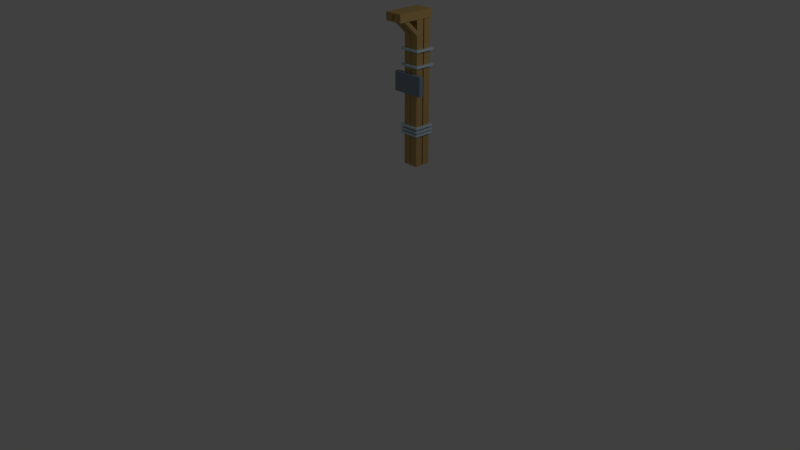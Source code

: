 # Source: support.blend  (saved by Blender 2.79.0; exported with 4.5.12 LTS)
import bpy
from mathutils import Matrix  # noqa: F401  (used for matrix-valued properties, if any)

bpy.ops.wm.read_factory_settings(use_empty=True)
scene = bpy.context.scene
scene.name = 'Scene'

# ---- collections
col_collection_1 = bpy.data.collections.new('Collection 1'); scene.collection.children.link(col_collection_1)

# ---- materials (node trees are filled in below, after node groups)
mat_material_001 = bpy.data.materials.new('Material.001')
mat_material_001.alpha_threshold = 0.0
mat_material_001.use_transparent_shadow = False
mat_material_001.diffuse_color = (0.5747, 0.7577, 0.8829, 1.0)
mat_material_001.roughness = 0.5
mat_wood = bpy.data.materials.new('Wood')
mat_wood.alpha_threshold = 0.0
mat_wood.use_transparent_shadow = False
mat_wood.diffuse_color = (0.5382, 0.3641, 0.1379, 1.0)
mat_wood.roughness = 0.5
mat_material_005 = bpy.data.materials.new('Material.005')
mat_material_005.alpha_threshold = 0.0
mat_material_005.use_transparent_shadow = False
mat_material_005.diffuse_color = (0.2625, 0.3263, 0.42, 1.0)
mat_material_005.roughness = 0.5

# ---- material node trees

# ---- world
world_world = bpy.data.worlds.new('World'); scene.world = world_world
world_world.color = (0.05088, 0.05088, 0.05088)
world_world.use_sun_shadow = False
world_world.sun_shadow_jitter_overblur = 0.0
world_world.cycles.sampling_method = 'MANUAL'

# ---- cameras
cam_camera = bpy.data.cameras.new('Camera')
cam_camera.clip_end = 100.0
cam_camera.lens = 35.0
cam_camera.sensor_width = 32.0
cam_camera.sensor_height = 18.0
cam_camera.ortho_scale = 7.314
cam_camera.dof.focus_distance = 0.0
cam_camera.dof.aperture_fstop = 128.0

# ---- lights
light_lamp = bpy.data.lights.new('Lamp', 'POINT')
light_lamp.transmission_factor = 0.0
light_lamp.cutoff_distance = 30.0
light_lamp.energy = 100.0
light_lamp.shadow_buffer_clip_start = 1.001
light_lamp.shadow_soft_size = 0.1
light_lamp.shadow_maximum_resolution = 0.006
light_lamp.use_absolute_resolution = True

# ---- meshes
me_cube_011 = bpy.data.meshes.new('Cube.011')
me_cube_011.from_pydata([(-1.027, -1.765, 113.3), (-0.799, -1.537, 115.3), (-1.027, 0.2348, 113.3), (-0.799, 0.006412, 115.3), (0.9726, -1.765, 113.3), (0.7442, -1.537, 115.3), (0.9726, 0.2348, 113.3), (0.7442, 0.006412, 115.3), (-1.027, -1.765, 115.3), (-1.027, 0.2348, 115.3), (0.9726, 0.2348, 115.3), (0.9726, -1.765, 115.3), (-0.799, -1.537, 115.3), (-0.799, 0.006412, 115.3), (0.7442, 0.006412, 115.3), (0.7442, -1.537, 115.3), (-0.799, -1.537, 113.3), (-0.799, 0.006412, 113.3), (0.7442, 0.006412, 113.3), (0.7442, -1.537, 113.3), (-0.6992, -3.043, 143.4), (-0.6992, -2.809, 146.0), (-0.6992, -1.577, 128.5), (-0.6992, -1.343, 131.0), (-0.07163, -3.043, 143.4), (-0.07163, -2.809, 146.0), (-0.07163, -1.577, 128.5), (-0.07163, -1.343, 131.0), (0.1257, -3.043, 143.4), (0.1257, -2.809, 146.0), (0.1257, -1.577, 128.5), (0.1257, -1.343, 131.0), (0.7532, -3.043, 143.4), (0.7532, -2.809, 146.0), (0.7532, -1.577, 128.5), (0.7532, -1.343, 131.0), (0.0382, -3.635, 143.5), (0.0382, -3.635, 151.4), (0.0382, 0.01212, 143.5), (0.0382, 0.01212, 151.4), (0.8407, -3.635, 143.5), (0.8407, -3.635, 151.4), (0.8407, 0.01212, 143.5), (0.8407, 0.01212, 151.4), (-0.9012, -3.635, 143.5), (-0.9012, -3.635, 151.4), (-0.9012, 0.01212, 143.5), (-0.9012, 0.01212, 151.4), (-0.0987, -3.635, 143.5), (-0.0987, -3.635, 151.4), (-0.0987, 0.01212, 143.5), (-0.0987, 0.01212, 151.4), (-1.027, -1.765, 98.22), (-0.799, -1.537, 100.2), (-1.027, 0.2348, 98.22), (-0.799, 0.006412, 100.2), (0.9726, -1.765, 98.22), (0.7442, -1.537, 100.2), (0.9726, 0.2348, 98.22), (0.7442, 0.006412, 100.2), (-1.027, -1.765, 100.2), (-1.027, 0.2348, 100.2), (0.9726, 0.2348, 100.2), (0.9726, -1.765, 100.2), (-0.799, -1.537, 100.2), (-0.799, 0.006412, 100.2), (0.7442, 0.006412, 100.2), (0.7442, -1.537, 100.2), (-0.799, -1.537, 98.22), (-0.799, 0.006412, 98.22), (0.7442, 0.006412, 98.22), (0.7442, -1.537, 98.22), (-1.027, -1.765, 38.68), (-0.799, -1.537, 40.68), (-1.027, 0.2348, 38.68), (-0.799, 0.006412, 40.68), (0.9726, -1.765, 38.68), (0.7442, -1.537, 40.68), (0.9726, 0.2348, 38.68), (0.7442, 0.006412, 40.68), (-1.027, -1.765, 40.68), (-1.027, 0.2348, 40.68), (0.9726, 0.2348, 40.68), (0.9726, -1.765, 40.68), (-0.799, -1.537, 40.68), (-0.799, 0.006412, 40.68), (0.7442, 0.006412, 40.68), (0.7442, -1.537, 40.68), (-0.799, -1.537, 38.68), (-0.799, 0.006412, 38.68), (0.7442, 0.006412, 38.68), (0.7442, -1.537, 38.68), (-1.027, -1.765, 34.92), (-0.799, -1.537, 36.92), (-1.027, 0.2348, 34.92), (-0.799, 0.006412, 36.92), (0.9726, -1.765, 34.92), (0.7442, -1.537, 36.92), (0.9726, 0.2348, 34.92), (0.7442, 0.006412, 36.92), (-1.027, -1.765, 36.92), (-1.027, 0.2348, 36.92), (0.9726, 0.2348, 36.92), (0.9726, -1.765, 36.92), (-0.799, -1.537, 36.92), (-0.799, 0.006412, 36.92), (0.7442, 0.006412, 36.92), (0.7442, -1.537, 36.92), (-0.799, -1.537, 34.92), (-0.799, 0.006412, 34.92), (0.7442, 0.006412, 34.92), (0.7442, -1.537, 34.92), (-1.027, -1.765, 31.58), (-0.799, -1.537, 33.58), (-1.027, 0.2348, 31.58), (-0.799, 0.006412, 33.58), (0.9726, -1.765, 31.58), (0.7442, -1.537, 33.58), (0.9726, 0.2348, 31.58), (0.7442, 0.006412, 33.58), (-1.027, -1.765, 33.58), (-1.027, 0.2348, 33.58), (0.9726, 0.2348, 33.58), (0.9726, -1.765, 33.58), (-0.799, -1.537, 33.58), (-0.799, 0.006412, 33.58), (0.7442, 0.006412, 33.58), (0.7442, -1.537, 33.58), (-0.799, -1.537, 31.58), (-0.799, 0.006412, 31.58), (0.7442, 0.006412, 31.58), (0.7442, -1.537, 31.58), (-1.592, -1.958, 73.05), (-1.592, -1.958, 92.05), (-1.592, -1.531, 73.05), (-1.592, -1.531, 92.05), (1.499, -1.958, 73.05), (1.499, -1.958, 92.05), (1.499, -1.531, 73.05), (1.499, -1.531, 92.05), (-0.7624, -0.7313, 0.0), (-0.7624, -0.7313, 143.4), (-0.7624, -4.768e-07, 0.0), (-0.7624, -9.537e-07, 143.4), (-0.03113, -0.7313, 0.0), (-0.03113, -0.7313, 143.4), (-0.03113, -4.768e-07, 0.0), (-0.03113, -9.537e-07, 143.4), (-0.7624, -1.588, 0.0), (-0.7624, -1.588, 143.4), (-0.7624, -0.8569, 0.0), (-0.7624, -0.8569, 143.4), (-0.03113, -1.588, 7.629e-06), (-0.03113, -1.588, 143.4), (-0.03113, -0.8569, 7.629e-06), (-0.03113, -0.8569, 143.4), (0.03113, -1.588, 0.0), (0.03113, -1.588, 143.4), (0.03113, -0.8569, 0.0), (0.03113, -0.8569, 143.4), (0.7624, -1.588, 7.629e-06), (0.7624, -1.588, 143.4), (0.7624, -0.8569, 7.629e-06), (0.7624, -0.8569, 143.4), (0.03113, -0.7313, 0.0), (0.03113, -0.7313, 143.4), (0.03113, -4.768e-07, 0.0), (0.03113, -9.537e-07, 143.4), (0.7624, -0.7313, 7.629e-06), (0.7624, -0.7313, 143.4), (0.7624, -4.768e-07, 7.629e-06), (0.7624, -9.537e-07, 143.4)], [], [(0, 8, 9, 2), (2, 9, 10, 6), (6, 10, 11, 4), (4, 11, 8, 0), (0, 16, 19, 4), (5, 7, 14, 15), (1, 3, 9, 8), (3, 7, 10, 9), (7, 5, 11, 10), (5, 1, 8, 11), (12, 15, 19, 16), (3, 1, 12, 13), (1, 5, 15, 12), (7, 3, 13, 14), (4, 19, 18, 6), (14, 13, 17, 18), (15, 14, 18, 19), (13, 12, 16, 17), (6, 18, 17, 2), (2, 17, 16, 0), (20, 21, 23, 22), (22, 23, 27, 26), (26, 27, 25, 24), (24, 25, 21, 20), (22, 26, 24, 20), (27, 23, 21, 25), (28, 29, 31, 30), (30, 31, 35, 34), (34, 35, 33, 32), (32, 33, 29, 28), (30, 34, 32, 28), (35, 31, 29, 33), (36, 37, 39, 38), (38, 39, 43, 42), (42, 43, 41, 40), (40, 41, 37, 36), (38, 42, 40, 36), (43, 39, 37, 41), (44, 45, 47, 46), (46, 47, 51, 50), (50, 51, 49, 48), (48, 49, 45, 44), (46, 50, 48, 44), (51, 47, 45, 49), (52, 60, 61, 54), (54, 61, 62, 58), (58, 62, 63, 56), (56, 63, 60, 52), (52, 68, 71, 56), (57, 59, 66, 67), (53, 55, 61, 60), (55, 59, 62, 61), (59, 57, 63, 62), (57, 53, 60, 63), (64, 67, 71, 68), (55, 53, 64, 65), (53, 57, 67, 64), (59, 55, 65, 66), (56, 71, 70, 58), (66, 65, 69, 70), (67, 66, 70, 71), (65, 64, 68, 69), (58, 70, 69, 54), (54, 69, 68, 52), (72, 80, 81, 74), (74, 81, 82, 78), (78, 82, 83, 76), (76, 83, 80, 72), (72, 88, 91, 76), (77, 79, 86, 87), (73, 75, 81, 80), (75, 79, 82, 81), (79, 77, 83, 82), (77, 73, 80, 83), (84, 87, 91, 88), (75, 73, 84, 85), (73, 77, 87, 84), (79, 75, 85, 86), (76, 91, 90, 78), (86, 85, 89, 90), (87, 86, 90, 91), (85, 84, 88, 89), (78, 90, 89, 74), (74, 89, 88, 72), (92, 100, 101, 94), (94, 101, 102, 98), (98, 102, 103, 96), (96, 103, 100, 92), (92, 108, 111, 96), (97, 99, 106, 107), (93, 95, 101, 100), (95, 99, 102, 101), (99, 97, 103, 102), (97, 93, 100, 103), (104, 107, 111, 108), (95, 93, 104, 105), (93, 97, 107, 104), (99, 95, 105, 106), (96, 111, 110, 98), (106, 105, 109, 110), (107, 106, 110, 111), (105, 104, 108, 109), (98, 110, 109, 94), (94, 109, 108, 92), (112, 120, 121, 114), (114, 121, 122, 118), (118, 122, 123, 116), (116, 123, 120, 112), (112, 128, 131, 116), (117, 119, 126, 127), (113, 115, 121, 120), (115, 119, 122, 121), (119, 117, 123, 122), (117, 113, 120, 123), (124, 127, 131, 128), (115, 113, 124, 125), (113, 117, 127, 124), (119, 115, 125, 126), (116, 131, 130, 118), (126, 125, 129, 130), (127, 126, 130, 131), (125, 124, 128, 129), (118, 130, 129, 114), (114, 129, 128, 112), (132, 133, 135, 134), (134, 135, 139, 138), (138, 139, 137, 136), (136, 137, 133, 132), (134, 138, 136, 132), (139, 135, 133, 137), (140, 141, 143, 142), (142, 143, 147, 146), (146, 147, 145, 144), (144, 145, 141, 140), (142, 146, 144, 140), (147, 143, 141, 145), (148, 149, 151, 150), (150, 151, 155, 154), (154, 155, 153, 152), (152, 153, 149, 148), (150, 154, 152, 148), (155, 151, 149, 153), (156, 157, 159, 158), (158, 159, 163, 162), (162, 163, 161, 160), (160, 161, 157, 156), (158, 162, 160, 156), (163, 159, 157, 161), (164, 165, 167, 166), (166, 167, 171, 170), (170, 171, 169, 168), (168, 169, 165, 164), (166, 170, 168, 164), (171, 167, 165, 169)])
me_cube_011.polygons.foreach_set('material_index', [0, 0, 0, 0, 0, 0, 0, 0, 0, 0, 0, 0, 0, 0, 0, 0, 0, 0, 0, 0, 1, 1, 1, 1, 1, 1, 1, 1, 1, 1, 1, 1, 1, 1, 1, 1, 1, 1, 1, 1, 1, 1, 1, 1, 0, 0, 0, 0, 0, 0, 0, 0, 0, 0, 0, 0, 0, 0, 0, 0, 0, 0, 0, 0, 0, 0, 0, 0, 0, 0, 0, 0, 0, 0, 0, 0, 0, 0, 0, 0, 0, 0, 0, 0, 0, 0, 0, 0, 0, 0, 0, 0, 0, 0, 0, 0, 0, 0, 0, 0, 0, 0, 0, 0, 0, 0, 0, 0, 0, 0, 0, 0, 0, 0, 0, 0, 0, 0, 0, 0, 0, 0, 0, 0, 2, 2, 2, 2, 2, 2, 1, 1, 1, 1, 1, 1, 1, 1, 1, 1, 1, 1, 1, 1, 1, 1, 1, 1, 1, 1, 1, 1, 1, 1])
me_cube_011.materials.append(mat_material_001)
me_cube_011.materials.append(mat_wood)
me_cube_011.materials.append(mat_material_005)
me_cube_011.use_remesh_preserve_volume = False
me_cube_011.use_remesh_preserve_attributes = False
me_cube_011.use_mirror_vertex_groups = False
me_cube_011.update()

# ---- objects
ob_cube_008 = bpy.data.objects.new('Cube.008', me_cube_011)
ob_lamp = bpy.data.objects.new('Lamp', light_lamp)
ob_camera = bpy.data.objects.new('Camera', cam_camera)

# ---- transforms, parenting, visibility, modifiers, constraints
ob_cube_008.location = (-0.0524, 0.9966, 0.9977)
ob_cube_008.scale = (0.1398, 0.1398, 0.01322)
ob_cube_008.lineart.crease_threshold = 0.0
ob_lamp.location = (4.076, 1.005, 5.904)
ob_lamp.rotation_euler = (0.6503, 0.05522, 1.866)
ob_lamp.lock_rotations_4d = False
ob_lamp.empty_display_type = 'ARROWS'
ob_lamp.color = (0.0, 0.0, 0.0, 0.0)
ob_lamp.lineart.crease_threshold = 0.0
ob_camera.location = (7.481, -6.508, 5.344)
ob_camera.rotation_euler = (1.109, 0.0, 0.8149)
ob_camera.lock_rotations_4d = False
ob_camera.empty_display_type = 'ARROWS'
ob_camera.color = (0.0, 0.0, 0.0, 0.0)
ob_camera.display_type = 'WIRE'
ob_camera.lineart.crease_threshold = 0.0

# ---- collection membership
col_collection_1.objects.link(ob_cube_008)
col_collection_1.objects.link(ob_lamp)
col_collection_1.objects.link(ob_camera)

# ---- scene / render settings (as saved in the file)
scene.camera = ob_camera
scene.frame_start = 1; scene.frame_end = 250; scene.frame_set(1)
scene.render.engine = 'BLENDER_EEVEE_NEXT'
scene.render.resolution_percentage = 50
scene.render.dither_intensity = 0.0
scene.cycles.use_denoising = False
scene.cycles.samples = 128
scene.cycles.sampling_pattern = 'TABULATED_SOBOL'
scene.cycles.use_adaptive_sampling = False
scene.cycles.use_light_tree = False
scene.cycles.blur_glossy = 0.0
scene.cycles.sample_clamp_indirect = 0.0
scene.view_settings.view_transform = 'Standard'
bpy.context.view_layer.update()
